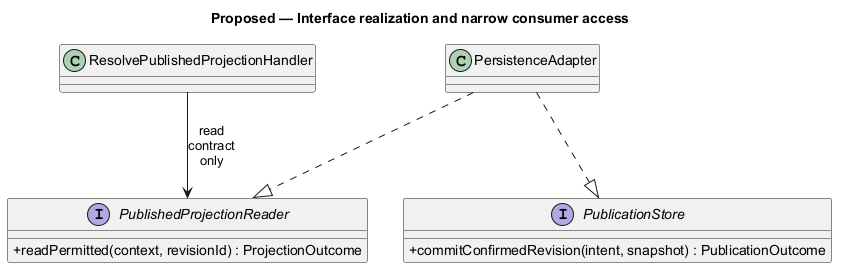

The diagram above was rendered by PlantUML. Its source (embedded in the PNG):
@startuml
' OWNER-MVP-2026-11-04 review: Reference / design method. Native Git/OO/data notation illustration, not a commitment to advanced product features.
allowmixing
title Proposed — Interface realization and narrow consumer access
skinparam backgroundColor white
skinparam shadowing false
skinparam defaultFontName Arial
skinparam classAttributeIconSize 0
skinparam maxMessageSize 65

class "ResolvePublishedProjectionHandler" as H
interface "PublishedProjectionReader" as R {
 +readPermitted(context, revisionId) : ProjectionOutcome
}
interface "PublicationStore" as W {
 +commitConfirmedRevision(intent, snapshot) : PublicationOutcome
}
class "PersistenceAdapter" as A
H --> R : read contract only
A ..|> R
A ..|> W

@enduml